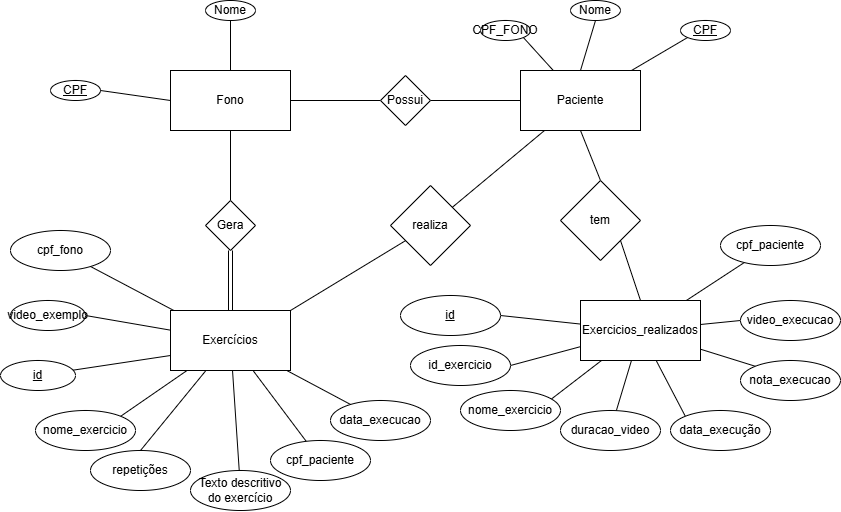

The diagram above was exported from draw.io. Its source (the exported page's mxGraphModel, read from the mxfile embedded in the PNG):
<mxGraphModel dx="1097" dy="559" grid="1" gridSize="10" guides="1" tooltips="1" connect="1" arrows="1" fold="1" page="1" pageScale="1" pageWidth="827" pageHeight="1169" math="0" shadow="0">
  <root>
    <mxCell id="0" />
    <mxCell id="1" parent="0" />
    <mxCell id="8eLizJfOdOBivKrOq1sw-57" style="edgeStyle=none;orthogonalLoop=1;jettySize=auto;html=1;entryX=0.5;entryY=0;entryDx=0;entryDy=0;endArrow=none;startFill=0;exitX=1;exitY=1;exitDx=0;exitDy=0;" edge="1" parent="1" source="8eLizJfOdOBivKrOq1sw-60" target="8eLizJfOdOBivKrOq1sw-41">
      <mxGeometry relative="1" as="geometry" />
    </mxCell>
    <mxCell id="8eLizJfOdOBivKrOq1sw-21" style="edgeStyle=none;orthogonalLoop=1;jettySize=auto;html=1;endArrow=none;startFill=0;" edge="1" parent="1" source="8eLizJfOdOBivKrOq1sw-1" target="8eLizJfOdOBivKrOq1sw-19">
      <mxGeometry relative="1" as="geometry" />
    </mxCell>
    <mxCell id="8eLizJfOdOBivKrOq1sw-1" value="Fono" style="rounded=0;whiteSpace=wrap;html=1;" vertex="1" parent="1">
      <mxGeometry x="190" y="270" width="120" height="60" as="geometry" />
    </mxCell>
    <mxCell id="8eLizJfOdOBivKrOq1sw-2" value="Nome" style="ellipse;whiteSpace=wrap;html=1;rounded=0;" vertex="1" parent="1">
      <mxGeometry x="225" y="200" width="50" height="20" as="geometry" />
    </mxCell>
    <mxCell id="8eLizJfOdOBivKrOq1sw-3" value="&lt;u&gt;CPF&lt;/u&gt;" style="ellipse;whiteSpace=wrap;html=1;rounded=0;" vertex="1" parent="1">
      <mxGeometry x="70" y="280" width="50" height="20" as="geometry" />
    </mxCell>
    <mxCell id="8eLizJfOdOBivKrOq1sw-17" style="edgeStyle=none;orthogonalLoop=1;jettySize=auto;html=1;entryX=0;entryY=1;entryDx=0;entryDy=0;endArrow=none;startFill=0;" edge="1" parent="1" source="8eLizJfOdOBivKrOq1sw-4" target="8eLizJfOdOBivKrOq1sw-11">
      <mxGeometry relative="1" as="geometry" />
    </mxCell>
    <mxCell id="8eLizJfOdOBivKrOq1sw-52" value="" style="edgeStyle=none;orthogonalLoop=1;jettySize=auto;html=1;endArrow=none;startFill=0;" edge="1" parent="1" source="8eLizJfOdOBivKrOq1sw-4" target="8eLizJfOdOBivKrOq1sw-51">
      <mxGeometry relative="1" as="geometry" />
    </mxCell>
    <mxCell id="8eLizJfOdOBivKrOq1sw-84" style="edgeStyle=none;orthogonalLoop=1;jettySize=auto;html=1;entryX=1;entryY=1;entryDx=0;entryDy=0;endArrow=none;startFill=0;" edge="1" parent="1" source="8eLizJfOdOBivKrOq1sw-4" target="8eLizJfOdOBivKrOq1sw-83">
      <mxGeometry relative="1" as="geometry" />
    </mxCell>
    <mxCell id="8eLizJfOdOBivKrOq1sw-4" value="Paciente" style="rounded=0;whiteSpace=wrap;html=1;" vertex="1" parent="1">
      <mxGeometry x="540" y="270" width="120" height="60" as="geometry" />
    </mxCell>
    <mxCell id="8eLizJfOdOBivKrOq1sw-5" value="" style="endArrow=none;html=1;rounded=0;exitX=1;exitY=0.5;exitDx=0;exitDy=0;entryX=0;entryY=0.5;entryDx=0;entryDy=0;" edge="1" parent="1" source="8eLizJfOdOBivKrOq1sw-6" target="8eLizJfOdOBivKrOq1sw-4">
      <mxGeometry width="50" height="50" relative="1" as="geometry">
        <mxPoint x="410" y="360" as="sourcePoint" />
        <mxPoint x="460" y="310" as="targetPoint" />
      </mxGeometry>
    </mxCell>
    <mxCell id="8eLizJfOdOBivKrOq1sw-7" value="" style="endArrow=none;html=1;rounded=0;exitX=1;exitY=0.5;exitDx=0;exitDy=0;entryX=0;entryY=0.5;entryDx=0;entryDy=0;" edge="1" parent="1" source="8eLizJfOdOBivKrOq1sw-1" target="8eLizJfOdOBivKrOq1sw-6">
      <mxGeometry width="50" height="50" relative="1" as="geometry">
        <mxPoint x="310" y="300" as="sourcePoint" />
        <mxPoint x="540" y="300" as="targetPoint" />
      </mxGeometry>
    </mxCell>
    <mxCell id="8eLizJfOdOBivKrOq1sw-6" value="Possui" style="rhombus;whiteSpace=wrap;html=1;rounded=0;" vertex="1" parent="1">
      <mxGeometry x="400" y="275" width="50" height="50" as="geometry" />
    </mxCell>
    <mxCell id="8eLizJfOdOBivKrOq1sw-8" value="" style="endArrow=none;html=1;rounded=0;exitX=0.5;exitY=0;exitDx=0;exitDy=0;entryX=0.5;entryY=1;entryDx=0;entryDy=0;" edge="1" parent="1" source="8eLizJfOdOBivKrOq1sw-1" target="8eLizJfOdOBivKrOq1sw-2">
      <mxGeometry width="50" height="50" relative="1" as="geometry">
        <mxPoint x="310" y="240" as="sourcePoint" />
        <mxPoint x="360" y="190" as="targetPoint" />
      </mxGeometry>
    </mxCell>
    <mxCell id="8eLizJfOdOBivKrOq1sw-9" value="" style="endArrow=none;html=1;rounded=0;entryX=0;entryY=0.5;entryDx=0;entryDy=0;exitX=1;exitY=0.5;exitDx=0;exitDy=0;" edge="1" parent="1" source="8eLizJfOdOBivKrOq1sw-3" target="8eLizJfOdOBivKrOq1sw-1">
      <mxGeometry width="50" height="50" relative="1" as="geometry">
        <mxPoint x="80" y="250" as="sourcePoint" />
        <mxPoint x="130" y="200" as="targetPoint" />
      </mxGeometry>
    </mxCell>
    <mxCell id="8eLizJfOdOBivKrOq1sw-10" value="Nome" style="ellipse;whiteSpace=wrap;html=1;rounded=0;" vertex="1" parent="1">
      <mxGeometry x="590" y="200" width="50" height="20" as="geometry" />
    </mxCell>
    <mxCell id="8eLizJfOdOBivKrOq1sw-11" value="&lt;u&gt;CPF&lt;/u&gt;" style="ellipse;whiteSpace=wrap;html=1;rounded=0;" vertex="1" parent="1">
      <mxGeometry x="700" y="220" width="50" height="20" as="geometry" />
    </mxCell>
    <mxCell id="8eLizJfOdOBivKrOq1sw-12" value="" style="endArrow=none;html=1;rounded=0;exitX=0.5;exitY=0;exitDx=0;exitDy=0;entryX=0.5;entryY=1;entryDx=0;entryDy=0;" edge="1" parent="1" source="8eLizJfOdOBivKrOq1sw-4" target="8eLizJfOdOBivKrOq1sw-10">
      <mxGeometry width="50" height="50" relative="1" as="geometry">
        <mxPoint x="575" y="270" as="sourcePoint" />
        <mxPoint x="575" y="220" as="targetPoint" />
      </mxGeometry>
    </mxCell>
    <mxCell id="8eLizJfOdOBivKrOq1sw-22" style="edgeStyle=none;orthogonalLoop=1;jettySize=auto;html=1;entryX=0.5;entryY=0;entryDx=0;entryDy=0;endArrow=none;startFill=0;shape=link;" edge="1" parent="1" source="8eLizJfOdOBivKrOq1sw-19" target="8eLizJfOdOBivKrOq1sw-20">
      <mxGeometry relative="1" as="geometry" />
    </mxCell>
    <mxCell id="8eLizJfOdOBivKrOq1sw-19" value="Gera" style="rhombus;whiteSpace=wrap;html=1;rounded=0;" vertex="1" parent="1">
      <mxGeometry x="225" y="400" width="50" height="50" as="geometry" />
    </mxCell>
    <mxCell id="8eLizJfOdOBivKrOq1sw-32" style="edgeStyle=none;orthogonalLoop=1;jettySize=auto;html=1;entryX=1;entryY=0.5;entryDx=0;entryDy=0;verticalAlign=bottom;endArrow=none;startFill=0;" edge="1" parent="1" source="8eLizJfOdOBivKrOq1sw-20" target="8eLizJfOdOBivKrOq1sw-31">
      <mxGeometry relative="1" as="geometry" />
    </mxCell>
    <mxCell id="8eLizJfOdOBivKrOq1sw-36" style="edgeStyle=none;orthogonalLoop=1;jettySize=auto;html=1;entryX=1;entryY=0;entryDx=0;entryDy=0;endArrow=none;startFill=0;" edge="1" parent="1" source="8eLizJfOdOBivKrOq1sw-20" target="8eLizJfOdOBivKrOq1sw-35">
      <mxGeometry relative="1" as="geometry" />
    </mxCell>
    <mxCell id="8eLizJfOdOBivKrOq1sw-38" style="edgeStyle=none;orthogonalLoop=1;jettySize=auto;html=1;entryX=0.5;entryY=0;entryDx=0;entryDy=0;endArrow=none;startFill=0;" edge="1" parent="1" source="8eLizJfOdOBivKrOq1sw-20" target="8eLizJfOdOBivKrOq1sw-37">
      <mxGeometry relative="1" as="geometry" />
    </mxCell>
    <mxCell id="8eLizJfOdOBivKrOq1sw-40" style="edgeStyle=none;orthogonalLoop=1;jettySize=auto;html=1;endArrow=none;startFill=0;" edge="1" parent="1" source="8eLizJfOdOBivKrOq1sw-20" target="8eLizJfOdOBivKrOq1sw-39">
      <mxGeometry relative="1" as="geometry" />
    </mxCell>
    <mxCell id="8eLizJfOdOBivKrOq1sw-72" style="edgeStyle=none;orthogonalLoop=1;jettySize=auto;html=1;endArrow=none;startFill=0;" edge="1" parent="1" source="8eLizJfOdOBivKrOq1sw-20" target="8eLizJfOdOBivKrOq1sw-71">
      <mxGeometry relative="1" as="geometry" />
    </mxCell>
    <mxCell id="8eLizJfOdOBivKrOq1sw-76" style="edgeStyle=none;orthogonalLoop=1;jettySize=auto;html=1;endArrow=none;startFill=0;" edge="1" parent="1" source="8eLizJfOdOBivKrOq1sw-20" target="8eLizJfOdOBivKrOq1sw-75">
      <mxGeometry relative="1" as="geometry" />
    </mxCell>
    <mxCell id="8eLizJfOdOBivKrOq1sw-20" value="Exercícios" style="rounded=0;whiteSpace=wrap;html=1;" vertex="1" parent="1">
      <mxGeometry x="190" y="510" width="120" height="60" as="geometry" />
    </mxCell>
    <mxCell id="8eLizJfOdOBivKrOq1sw-31" value="video_exemplo" style="ellipse;whiteSpace=wrap;html=1;rounded=0;" vertex="1" parent="1">
      <mxGeometry x="30" y="500" width="75" height="30" as="geometry" />
    </mxCell>
    <mxCell id="8eLizJfOdOBivKrOq1sw-34" style="edgeStyle=none;orthogonalLoop=1;jettySize=auto;html=1;entryX=0;entryY=0.75;entryDx=0;entryDy=0;endArrow=none;startFill=0;" edge="1" parent="1" source="8eLizJfOdOBivKrOq1sw-33" target="8eLizJfOdOBivKrOq1sw-20">
      <mxGeometry relative="1" as="geometry" />
    </mxCell>
    <mxCell id="8eLizJfOdOBivKrOq1sw-33" value="&lt;u&gt;id&lt;/u&gt;" style="ellipse;whiteSpace=wrap;html=1;rounded=0;" vertex="1" parent="1">
      <mxGeometry x="20" y="560" width="75" height="30" as="geometry" />
    </mxCell>
    <mxCell id="8eLizJfOdOBivKrOq1sw-35" value="nome_exercicio" style="ellipse;whiteSpace=wrap;html=1;rounded=0;" vertex="1" parent="1">
      <mxGeometry x="55" y="610" width="100" height="40" as="geometry" />
    </mxCell>
    <mxCell id="8eLizJfOdOBivKrOq1sw-37" value="repetições" style="ellipse;whiteSpace=wrap;html=1;rounded=0;" vertex="1" parent="1">
      <mxGeometry x="110" y="650" width="100" height="40" as="geometry" />
    </mxCell>
    <mxCell id="8eLizJfOdOBivKrOq1sw-39" value="Texto descritivo do exercício" style="ellipse;whiteSpace=wrap;html=1;rounded=0;" vertex="1" parent="1">
      <mxGeometry x="210" y="670" width="100" height="40" as="geometry" />
    </mxCell>
    <mxCell id="8eLizJfOdOBivKrOq1sw-43" style="edgeStyle=none;orthogonalLoop=1;jettySize=auto;html=1;entryX=0.5;entryY=1;entryDx=0;entryDy=0;endArrow=none;startFill=0;" edge="1" parent="1" source="8eLizJfOdOBivKrOq1sw-41" target="8eLizJfOdOBivKrOq1sw-42">
      <mxGeometry relative="1" as="geometry" />
    </mxCell>
    <mxCell id="8eLizJfOdOBivKrOq1sw-47" style="edgeStyle=none;orthogonalLoop=1;jettySize=auto;html=1;entryX=0;entryY=0;entryDx=0;entryDy=0;endArrow=none;startFill=0;" edge="1" parent="1" source="8eLizJfOdOBivKrOq1sw-41" target="8eLizJfOdOBivKrOq1sw-46">
      <mxGeometry relative="1" as="geometry" />
    </mxCell>
    <mxCell id="8eLizJfOdOBivKrOq1sw-50" value="" style="edgeStyle=none;orthogonalLoop=1;jettySize=auto;html=1;endArrow=none;startFill=0;" edge="1" parent="1" source="8eLizJfOdOBivKrOq1sw-41" target="8eLizJfOdOBivKrOq1sw-48">
      <mxGeometry relative="1" as="geometry" />
    </mxCell>
    <mxCell id="8eLizJfOdOBivKrOq1sw-59" style="edgeStyle=none;orthogonalLoop=1;jettySize=auto;html=1;entryX=1;entryY=0.5;entryDx=0;entryDy=0;endArrow=none;startFill=0;" edge="1" parent="1" source="8eLizJfOdOBivKrOq1sw-41" target="8eLizJfOdOBivKrOq1sw-58">
      <mxGeometry relative="1" as="geometry" />
    </mxCell>
    <mxCell id="8eLizJfOdOBivKrOq1sw-65" style="edgeStyle=none;orthogonalLoop=1;jettySize=auto;html=1;entryX=1;entryY=0.5;entryDx=0;entryDy=0;endArrow=none;startFill=0;" edge="1" parent="1" source="8eLizJfOdOBivKrOq1sw-41" target="8eLizJfOdOBivKrOq1sw-66">
      <mxGeometry relative="1" as="geometry">
        <mxPoint x="540" y="540" as="targetPoint" />
      </mxGeometry>
    </mxCell>
    <mxCell id="8eLizJfOdOBivKrOq1sw-69" style="edgeStyle=none;orthogonalLoop=1;jettySize=auto;html=1;entryX=0;entryY=0;entryDx=0;entryDy=0;endArrow=none;startFill=0;" edge="1" parent="1" source="8eLizJfOdOBivKrOq1sw-41" target="8eLizJfOdOBivKrOq1sw-68">
      <mxGeometry relative="1" as="geometry" />
    </mxCell>
    <mxCell id="8eLizJfOdOBivKrOq1sw-70" style="edgeStyle=none;orthogonalLoop=1;jettySize=auto;html=1;entryX=0;entryY=0.5;entryDx=0;entryDy=0;endArrow=none;startFill=0;" edge="1" parent="1" source="8eLizJfOdOBivKrOq1sw-41" target="8eLizJfOdOBivKrOq1sw-44">
      <mxGeometry relative="1" as="geometry" />
    </mxCell>
    <mxCell id="8eLizJfOdOBivKrOq1sw-79" style="edgeStyle=none;orthogonalLoop=1;jettySize=auto;html=1;endArrow=none;startFill=0;" edge="1" parent="1" source="8eLizJfOdOBivKrOq1sw-41" target="8eLizJfOdOBivKrOq1sw-78">
      <mxGeometry relative="1" as="geometry" />
    </mxCell>
    <mxCell id="8eLizJfOdOBivKrOq1sw-41" value="Exercicios_realizados" style="rounded=0;whiteSpace=wrap;html=1;" vertex="1" parent="1">
      <mxGeometry x="600" y="500" width="120" height="60" as="geometry" />
    </mxCell>
    <mxCell id="8eLizJfOdOBivKrOq1sw-42" value="nome_exercicio" style="ellipse;whiteSpace=wrap;html=1;rounded=0;" vertex="1" parent="1">
      <mxGeometry x="480" y="590" width="100" height="40" as="geometry" />
    </mxCell>
    <mxCell id="8eLizJfOdOBivKrOq1sw-44" value="video_execucao" style="ellipse;whiteSpace=wrap;html=1;rounded=0;" vertex="1" parent="1">
      <mxGeometry x="760" y="500" width="100" height="40" as="geometry" />
    </mxCell>
    <mxCell id="8eLizJfOdOBivKrOq1sw-46" value="nota_execucao" style="ellipse;whiteSpace=wrap;html=1;rounded=0;" vertex="1" parent="1">
      <mxGeometry x="760" y="560" width="100" height="40" as="geometry" />
    </mxCell>
    <mxCell id="8eLizJfOdOBivKrOq1sw-48" value="duracao_video" style="ellipse;whiteSpace=wrap;html=1;rounded=0;" vertex="1" parent="1">
      <mxGeometry x="580" y="610" width="100" height="40" as="geometry" />
    </mxCell>
    <mxCell id="8eLizJfOdOBivKrOq1sw-53" value="" style="edgeStyle=none;orthogonalLoop=1;jettySize=auto;html=1;endArrow=none;startFill=0;entryX=1;entryY=0;entryDx=0;entryDy=0;" edge="1" parent="1" source="8eLizJfOdOBivKrOq1sw-51" target="8eLizJfOdOBivKrOq1sw-20">
      <mxGeometry relative="1" as="geometry" />
    </mxCell>
    <mxCell id="8eLizJfOdOBivKrOq1sw-51" value="realiza" style="rhombus;whiteSpace=wrap;html=1;" vertex="1" parent="1">
      <mxGeometry x="410" y="385" width="80" height="80" as="geometry" />
    </mxCell>
    <mxCell id="8eLizJfOdOBivKrOq1sw-58" value="&lt;u&gt;id&lt;/u&gt;" style="ellipse;whiteSpace=wrap;html=1;rounded=0;" vertex="1" parent="1">
      <mxGeometry x="420" y="495" width="100" height="40" as="geometry" />
    </mxCell>
    <mxCell id="8eLizJfOdOBivKrOq1sw-61" value="" style="edgeStyle=none;orthogonalLoop=1;jettySize=auto;html=1;entryX=0.5;entryY=0;entryDx=0;entryDy=0;endArrow=none;startFill=0;exitX=0.5;exitY=1;exitDx=0;exitDy=0;" edge="1" parent="1" source="8eLizJfOdOBivKrOq1sw-4" target="8eLizJfOdOBivKrOq1sw-60">
      <mxGeometry relative="1" as="geometry">
        <mxPoint x="600" y="330" as="sourcePoint" />
        <mxPoint x="660" y="500" as="targetPoint" />
      </mxGeometry>
    </mxCell>
    <mxCell id="8eLizJfOdOBivKrOq1sw-60" value="tem" style="rhombus;whiteSpace=wrap;html=1;" vertex="1" parent="1">
      <mxGeometry x="580" y="380" width="80" height="80" as="geometry" />
    </mxCell>
    <mxCell id="8eLizJfOdOBivKrOq1sw-66" value="id_exercicio" style="ellipse;whiteSpace=wrap;html=1;rounded=0;" vertex="1" parent="1">
      <mxGeometry x="430" y="545" width="100" height="40" as="geometry" />
    </mxCell>
    <mxCell id="8eLizJfOdOBivKrOq1sw-68" value="data_execução" style="ellipse;whiteSpace=wrap;html=1;rounded=0;" vertex="1" parent="1">
      <mxGeometry x="690" y="610" width="100" height="40" as="geometry" />
    </mxCell>
    <mxCell id="8eLizJfOdOBivKrOq1sw-71" value="cpf_paciente" style="ellipse;whiteSpace=wrap;html=1;rounded=0;" vertex="1" parent="1">
      <mxGeometry x="290" y="640" width="100" height="40" as="geometry" />
    </mxCell>
    <mxCell id="8eLizJfOdOBivKrOq1sw-75" value="data_execucao" style="ellipse;whiteSpace=wrap;html=1;rounded=0;" vertex="1" parent="1">
      <mxGeometry x="350" y="600" width="100" height="40" as="geometry" />
    </mxCell>
    <mxCell id="8eLizJfOdOBivKrOq1sw-77" style="edgeStyle=none;orthogonalLoop=1;jettySize=auto;html=1;exitX=0.5;exitY=1;exitDx=0;exitDy=0;" edge="1" parent="1" source="8eLizJfOdOBivKrOq1sw-71" target="8eLizJfOdOBivKrOq1sw-71">
      <mxGeometry relative="1" as="geometry" />
    </mxCell>
    <mxCell id="8eLizJfOdOBivKrOq1sw-78" value="cpf_paciente" style="ellipse;whiteSpace=wrap;html=1;rounded=0;" vertex="1" parent="1">
      <mxGeometry x="740" y="425" width="100" height="40" as="geometry" />
    </mxCell>
    <mxCell id="8eLizJfOdOBivKrOq1sw-81" style="edgeStyle=none;orthogonalLoop=1;jettySize=auto;html=1;endArrow=none;startFill=0;" edge="1" parent="1" source="8eLizJfOdOBivKrOq1sw-80" target="8eLizJfOdOBivKrOq1sw-20">
      <mxGeometry relative="1" as="geometry" />
    </mxCell>
    <mxCell id="8eLizJfOdOBivKrOq1sw-80" value="cpf_fono" style="ellipse;whiteSpace=wrap;html=1;rounded=0;" vertex="1" parent="1">
      <mxGeometry x="30" y="430" width="100" height="40" as="geometry" />
    </mxCell>
    <mxCell id="8eLizJfOdOBivKrOq1sw-82" style="edgeStyle=none;orthogonalLoop=1;jettySize=auto;html=1;entryX=0.75;entryY=0;entryDx=0;entryDy=0;" edge="1" parent="1" source="8eLizJfOdOBivKrOq1sw-20" target="8eLizJfOdOBivKrOq1sw-20">
      <mxGeometry relative="1" as="geometry" />
    </mxCell>
    <mxCell id="8eLizJfOdOBivKrOq1sw-83" value="CPF_FONO" style="ellipse;whiteSpace=wrap;html=1;rounded=0;" vertex="1" parent="1">
      <mxGeometry x="500" y="220" width="50" height="20" as="geometry" />
    </mxCell>
  </root>
</mxGraphModel>